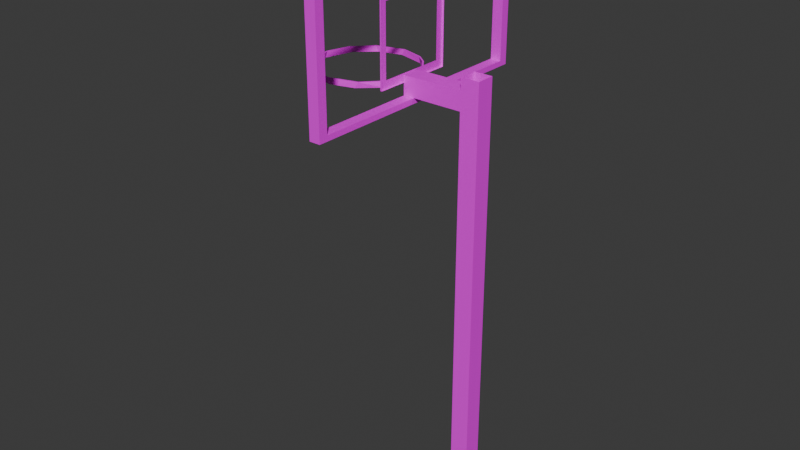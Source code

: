 # Source: BasketballNetJoined.blend  (saved by Blender 4.0.36; exported with 4.5.12 LTS)
import bpy
from mathutils import Matrix  # noqa: F401  (used for matrix-valued properties, if any)

bpy.ops.wm.read_factory_settings(use_empty=True)
scene = bpy.context.scene
scene.name = 'Scene'

# ---- collections
col_collection = bpy.data.collections.new('Collection'); scene.collection.children.link(col_collection)

# ---- images (referenced by path relative to the original .blend; pixels are not part of the script)
import os
ASSET_DIR = os.environ.get("B2B_ASSET_DIR", "")  # directory of the original .blend (textures are referenced by path, not embedded)
HERE = os.path.dirname(os.path.abspath(__file__))  # packed textures are extracted next to this script under _unpacked/

def load_image(name, relpath, width, height, colorspace="sRGB"):
    """Load a texture the original file referenced (path relative to the .blend, or extracted next to this script)."""
    p = next((c for c in (os.path.join(HERE, relpath), os.path.join(ASSET_DIR, relpath)) if relpath and os.path.exists(c)), "")
    if p:
        img = bpy.data.images.load(p, check_existing=True)
        img.name = name
    else:  # same state as the original file: an image datablock whose file is absent (Cycles renders it pink)
        img = bpy.data.images.new(name, width, height)
        img.source = "FILE"
        img.filepath = "//" + (relpath or name)
    img.colorspace_settings.name = colorspace
    return img
img_coloratlas1_png = load_image('ColorAtlas1.png', 'ColorAtlas1.png', 1024, 1024, 'sRGB')

# ---- materials (node trees are filled in below, after node groups)
mat_material_001 = bpy.data.materials.new('Material.001')
mat_material_001.use_transparent_shadow = False

# ---- material node trees
mat_material_001.use_nodes = True; mat_material_001.node_tree.nodes.clear()
_N = mat_material_001.node_tree.nodes; _L = mat_material_001.node_tree.links
n0 = _N.new('ShaderNodeBsdfPrincipled'); n0.name = 'Principled BSDF'; n0.location = (10, 300)
n0.inputs[3].default_value = 1.45
n1 = _N.new('ShaderNodeOutputMaterial'); n1.name = 'Material Output'; n1.location = (300, 300)
n2 = _N.new('ShaderNodeTexImage'); n2.name = 'Image Texture'; n2.location = (-280, 275)
n2.image = img_coloratlas1_png
_L.new(n0.outputs[0], n1.inputs[0])
_L.new(n2.outputs[0], n0.inputs[0])
n1.is_active_output = True

# ---- world
world_world = bpy.data.worlds.new('World'); scene.world = world_world
world_world.use_nodes = True; world_world.node_tree.nodes.clear()
_N = world_world.node_tree.nodes; _L = world_world.node_tree.links
n0 = _N.new('ShaderNodeOutputWorld'); n0.name = 'World Output'; n0.location = (300, 300)
n1 = _N.new('ShaderNodeBackground'); n1.name = 'Background'; n1.location = (10, 300)
n1.inputs[0].default_value = (0.05088, 0.05088, 0.05088, 1.0)
_L.new(n1.outputs[0], n0.inputs[0])
n0.is_active_output = True
world_world.color = (0.05088, 0.05088, 0.05088)
world_world.use_sun_shadow = False
world_world.sun_shadow_jitter_overblur = 0.0

# ---- meshes
me_cube_001 = bpy.data.meshes.new('Cube.001')
me_cube_001.from_pydata([(-1.0, -0.9309, -0.9309), (-1.0, -1.0, 1.0), (-1.0, 0.9309, -0.9309), (-1.0, 1.0, 1.0), (1.0, -0.9296, -0.9296), (1.0, -1.0, 1.0), (1.0, 0.9296, -0.9296), (1.0, 1.0, 1.0), (-1.0, 1.0, -1.0), (-1.0, -1.0, -1.0), (-1.0, 0.9309, 0.9309), (-1.0, -0.9309, 0.9309), (1.0, 1.0, -1.0), (1.0, 0.9296, 0.9296), (1.0, -1.0, -1.0), (1.0, -0.9296, 0.9296), (10.03, -0.07727, -6.462), (10.03, -0.07727, -0.5222), (10.03, 0.06815, -6.462), (10.03, 0.06815, -0.5222), (13.41, -0.07727, -6.462), (13.41, -0.07727, -0.5222), (13.41, 0.06815, -6.462), (13.41, 0.06815, -0.5222), (10.03, -0.004561, -6.462), (10.03, -0.004561, -0.5222), (10.03, -0.07727, -0.9294), (10.03, 0.06815, -0.9294), (13.41, 0.06815, -1.056), (13.41, -0.07727, -1.056), (10.03, -0.004561, -0.9294), (10.03, -0.07727, -0.6809), (10.03, 0.06815, -0.6809), (13.41, 0.06815, -0.6809), (13.41, -0.07727, -0.6809), (10.03, -0.004561, -0.6809), (-1.041, -0.004561, -0.6809), (-1.041, -0.07727, -0.6809), (-1.041, -0.004561, -0.9294), (-1.041, 0.06815, -0.9294), (-1.041, 0.06815, -0.6809), (-1.041, -0.07727, -0.9294), (-1.302, -0.248, -0.6702), (-1.302, -0.248, 0.2475), (-1.302, 0.2879, -0.6702), (-1.302, 0.2879, 0.2475), (-0.9592, -0.3072, -0.7716), (-0.9592, -0.3072, 0.3489), (-0.9592, 0.3471, -0.7716), (-0.9592, 0.3471, 0.3489), (-1.302, 0.3471, -0.7716), (-1.302, -0.3072, -0.7716), (-1.302, -0.3072, 0.3489), (-1.302, 0.3471, 0.3489), (-1.302, 0.1355, -0.7716), (-0.9592, 0.1355, -0.7716), (-1.302, 0.1146, -0.6702), (-1.302, -0.1121, -0.7716), (-1.302, -0.08823, -0.6702), (-0.9592, -0.1121, -0.7716), (-1.302, 0.1355, -0.7716), (-1.302, -0.1121, -0.7716), (-10.46, 0.4152, -0.7361), (-6.292, 0.3631, -0.7361), (-4.33, 0.2972, -0.7361), (-2.65, 0.2007, -0.7361), (-1.59, 0.01375, -0.7361), (-2.8, -0.1658, -0.7361), (-5.822, -0.3076, -0.7361), (-10.91, -0.3682, -0.7361), (-15.08, -0.3161, -0.7361), (-18.38, -0.186, -0.7361), (-19.79, 0.03324, -0.7361), (-18.58, 0.2127, -0.7361), (-15.55, 0.3546, -0.7361), (-5.822, 0.3546, -0.8109), (-2.8, 0.2127, -0.8109), (-1.59, 0.03324, -0.8109), (-2.997, -0.186, -0.8109), (-6.292, -0.3161, -0.8109), (-10.46, -0.3682, -0.8109), (-15.55, -0.3076, -0.8109), (-18.58, -0.1658, -0.8109), (-19.79, 0.01375, -0.8109), (-18.38, 0.233, -0.8109), (-15.08, 0.3631, -0.8109), (-10.91, 0.4152, -0.8109), (-10.46, 0.4268, -0.7361), (-6.171, 0.3735, -0.7361), (-4.142, 0.3055, -0.7361), (-2.411, 0.2061, -0.7361), (-1.32, 0.01361, -0.7361), (-2.563, -0.1714, -0.7361), (-5.681, -0.3175, -0.7361), (-10.92, -0.3798, -0.7361), (-15.21, -0.3263, -0.7361), (-18.61, -0.1921, -0.7361), (-20.06, 0.03329, -0.7361), (-18.81, 0.2184, -0.7361), (-15.7, 0.3645, -0.7361), (-5.677, 0.3644, -0.8109), (-2.561, 0.2181, -0.8109), (-1.32, 0.0332, -0.8109), (-2.767, -0.1921, -0.8109), (-6.162, -0.3263, -0.8109), (-10.46, -0.3798, -0.8109), (-15.7, -0.3175, -0.8109), (-18.81, -0.1714, -0.8109), (-20.06, 0.0137, -0.8109), (-18.61, 0.2391, -0.8109), (-15.21, 0.3732, -0.8109), (-10.92, 0.4268, -0.8109)], [], [(8, 3, 7, 12), (0, 11, 15, 4), (14, 5, 1, 9), (8, 12, 14, 9), (0, 2, 8, 9), (11, 0, 9, 1), (10, 11, 1, 3), (2, 10, 3, 8), (13, 6, 12, 7), (6, 4, 14, 12), (15, 13, 7, 5), (4, 15, 5, 14), (11, 10, 13, 15), (2, 6, 13, 10), (2, 0, 4, 6), (35, 25, 19, 32), (32, 19, 23, 33), (33, 23, 21, 34), (34, 21, 17, 31), (31, 17, 25, 35), (16, 26, 30, 24), (20, 29, 26, 16), (22, 28, 29, 20), (18, 27, 28, 22), (24, 30, 27, 18), (27, 30, 38, 39), (29, 34, 31, 26), (28, 33, 34, 29), (27, 32, 33, 28), (30, 26, 41, 38), (26, 31, 37, 41), (31, 35, 36, 37), (40, 39, 38, 41, 37, 36), (32, 27, 39, 40), (35, 32, 40, 36), (50, 53, 49, 48), (46, 47, 52, 51), (57, 59, 46, 51), (56, 44, 50, 54), (43, 42, 51, 52), (45, 43, 52, 53), (44, 45, 53, 50), (58, 56, 54, 57), (50, 48, 55, 54), (42, 58, 57, 51), (54, 55, 59, 57), (54, 57, 61, 60), (68, 78, 79), (75, 63, 62, 86), (71, 81, 82), (74, 84, 85), (76, 65, 64, 75), (63, 75, 64), (77, 66, 65, 76), (78, 67, 66, 77), (80, 69, 68, 79), (67, 78, 68), (81, 70, 69, 80), (83, 72, 71, 82), (70, 81, 71), (84, 73, 72, 83), (86, 62, 74, 85), (73, 84, 74), (93, 104, 103), (100, 111, 87, 88), (96, 107, 106), (99, 110, 109), (101, 100, 89, 90), (88, 89, 100), (102, 101, 90, 91), (103, 102, 91, 92), (105, 104, 93, 94), (92, 93, 103), (106, 105, 94, 95), (108, 107, 96, 97), (95, 96, 106), (109, 108, 97, 98), (111, 110, 99, 87), (98, 99, 109), (75, 86, 111, 100), (62, 63, 88, 87), (63, 64, 89, 88), (76, 75, 100, 101), (64, 65, 90, 89), (77, 76, 101, 102), (65, 66, 91, 90), (78, 77, 102, 103), (66, 67, 92, 91), (67, 68, 93, 92), (79, 78, 103, 104), (80, 79, 104, 105), (68, 69, 94, 93), (81, 80, 105, 106), (69, 70, 95, 94), (70, 71, 96, 95), (82, 81, 106, 107), (83, 82, 107, 108), (71, 72, 97, 96), (84, 83, 108, 109), (72, 73, 98, 97), (73, 74, 99, 98), (85, 84, 109, 110), (86, 85, 110, 111), (74, 62, 87, 99)])
_uv = me_cube_001.uv_layers.new(name='UVMap')
_uv.uv.foreach_set('vector', [0.2988, 0.6221, 0.3154, 0.6221, 0.3154, 0.6387, 0.2988, 0.6387, 0.2994, 0.6062, 0.3148, 0.6062, 0.3148, 0.6546, 0.2994, 0.6546, 0.2988, 0.6552, 0.3154, 0.6552, 0.3154, 0.6717, 0.2988, 0.6717, 0.2823, 0.6387, 0.2988, 0.6387, 0.2988, 0.6552, 0.2823, 0.6552, 0.2994, 0.6062, 0.2994, 0.6216, 0.2988, 0.6221, 0.2988, 0.6056, 0.3148, 0.6062, 0.2994, 0.6062, 0.2988, 0.6056, 0.3154, 0.6056, 0.3148, 0.6216, 0.3148, 0.6062, 0.3154, 0.6056, 0.3154, 0.6221, 0.2994, 0.6216, 0.3148, 0.6216, 0.3154, 0.6221, 0.2988, 0.6221, 0.3148, 0.6393, 0.2994, 0.6393, 0.2988, 0.6387, 0.3154, 0.6387, 0.2994, 0.6393, 0.2994, 0.6546, 0.2988, 0.6552, 0.2988, 0.6387, 0.3148, 0.6546, 0.3148, 0.6393, 0.3154, 0.6387, 0.3154, 0.6552, 0.2994, 0.6546, 0.3148, 0.6546, 0.3154, 0.6552, 0.2988, 0.6552, 0.3148, 0.6062, 0.3148, 0.6216, 0.3148, 0.6393, 0.3148, 0.6546, 0.2994, 0.6216, 0.2994, 0.6393, 0.3148, 0.6393, 0.3148, 0.6216, 0.2994, 0.6216, 0.2994, 0.6062, 0.2994, 0.6546, 0.2994, 0.6393, 0.2914, 0.2742, 0.2992, 0.2742, 0.2992, 0.298, 0.2914, 0.298, 0.2914, 0.298, 0.2992, 0.298, 0.2992, 0.3457, 0.2914, 0.3457, 0.2914, 0.3457, 0.2992, 0.3457, 0.2992, 0.3934, 0.2914, 0.3934, 0.2914, 0.3934, 0.2992, 0.3934, 0.2992, 0.4411, 0.2914, 0.4411, 0.2914, 0.2503, 0.2992, 0.2503, 0.2992, 0.2742, 0.2914, 0.2742, 0.2515, 0.2503, 0.2884, 0.2503, 0.2884, 0.2742, 0.2515, 0.2742, 0.2515, 0.3934, 0.2884, 0.3934, 0.2884, 0.4411, 0.2515, 0.4411, 0.2515, 0.3457, 0.2884, 0.3457, 0.2884, 0.3934, 0.2515, 0.3934, 0.2515, 0.298, 0.2884, 0.298, 0.2884, 0.3457, 0.2515, 0.3457, 0.2515, 0.2742, 0.2884, 0.2742, 0.2884, 0.298, 0.2515, 0.298, 0.2884, 0.298, 0.2884, 0.2742, 0.2884, 0.2742, 0.2884, 0.298, 0.2884, 0.3934, 0.2914, 0.3934, 0.2914, 0.4411, 0.2884, 0.4411, 0.2884, 0.3457, 0.2914, 0.3457, 0.2914, 0.3934, 0.2884, 0.3934, 0.2884, 0.298, 0.2914, 0.298, 0.2914, 0.3457, 0.2884, 0.3457, 0.2884, 0.2742, 0.2884, 0.2503, 0.2884, 0.2503, 0.2884, 0.2742, 0.2884, 0.4411, 0.2914, 0.4411, 0.2914, 0.4411, 0.2884, 0.4411, 0.2914, 0.2503, 0.2914, 0.2742, 0.2914, 0.2742, 0.2914, 0.2503, 0.4802, 0.9637, 0.4821, 0.9637, 0.4821, 0.979, 0.4821, 0.9943, 0.4802, 0.9943, 0.4802, 0.979, 0.2914, 0.298, 0.2884, 0.298, 0.2884, 0.298, 0.2914, 0.298, 0.2914, 0.2742, 0.2914, 0.298, 0.2914, 0.298, 0.2914, 0.2742, 0.3188, 0.774, 0.3197, 0.774, 0.3197, 0.7749, 0.3188, 0.7749, 0.3164, 0.7694, 0.3221, 0.7694, 0.3221, 0.775, 0.3164, 0.775, 0.3107, 0.7677, 0.3164, 0.7677, 0.3164, 0.7694, 0.3107, 0.7694, 0.3169, 0.756, 0.3169, 0.7575, 0.3164, 0.758, 0.3164, 0.7562, 0.3216, 0.7528, 0.3169, 0.7528, 0.3164, 0.7523, 0.3221, 0.7523, 0.3216, 0.7575, 0.3216, 0.7528, 0.3221, 0.7523, 0.3221, 0.758, 0.3169, 0.7575, 0.3216, 0.7575, 0.3221, 0.758, 0.3164, 0.758, 0.3169, 0.7542, 0.3169, 0.756, 0.3164, 0.7562, 0.3164, 0.754, 0.3107, 0.7637, 0.3164, 0.7637, 0.3164, 0.7655, 0.3107, 0.7655, 0.3169, 0.7528, 0.3169, 0.7542, 0.3164, 0.754, 0.3164, 0.7523, 0.3107, 0.7655, 0.3164, 0.7655, 0.3164, 0.7677, 0.3107, 0.7677, 0.3164, 0.7562, 0.3164, 0.754, 0.3164, 0.754, 0.3164, 0.7562, 0.5028, 0.9918, 0.505, 0.9761, 0.5025, 0.9761, 0.5129, 0.9761, 0.5132, 0.9918, 0.5154, 0.9918, 0.5153, 0.9761, 0.495, 0.9918, 0.4972, 0.9761, 0.4947, 0.9761, 0.4871, 0.9918, 0.4893, 0.9761, 0.4868, 0.9761, 0.5104, 0.9761, 0.5102, 0.9918, 0.5118, 0.9918, 0.5129, 0.9761, 0.5132, 0.9918, 0.5129, 0.9761, 0.5118, 0.9918, 0.508, 0.9761, 0.5077, 0.9918, 0.5102, 0.9918, 0.5104, 0.9761, 0.505, 0.9761, 0.5053, 0.9918, 0.5077, 0.9918, 0.508, 0.9761, 0.5001, 0.9761, 0.4999, 0.9918, 0.5028, 0.9918, 0.5025, 0.9761, 0.5053, 0.9918, 0.505, 0.9761, 0.5028, 0.9918, 0.4972, 0.9761, 0.4975, 0.9918, 0.4999, 0.9918, 0.5001, 0.9761, 0.4923, 0.9761, 0.492, 0.9918, 0.495, 0.9918, 0.4947, 0.9761, 0.4975, 0.9918, 0.4972, 0.9761, 0.495, 0.9918, 0.4893, 0.9761, 0.4896, 0.9918, 0.492, 0.9918, 0.4923, 0.9761, 0.4846, 0.9761, 0.4847, 0.9918, 0.4871, 0.9918, 0.4868, 0.9761, 0.4896, 0.9918, 0.4893, 0.9761, 0.4871, 0.9918, 0.5028, 0.9918, 0.5025, 0.9761, 0.505, 0.9761, 0.5129, 0.9761, 0.5153, 0.9761, 0.5154, 0.9918, 0.5132, 0.9918, 0.495, 0.9918, 0.4947, 0.9761, 0.4972, 0.9761, 0.4871, 0.9918, 0.4868, 0.9761, 0.4893, 0.9761, 0.5104, 0.9761, 0.5129, 0.9761, 0.5118, 0.9918, 0.5102, 0.9918, 0.5132, 0.9918, 0.5118, 0.9918, 0.5129, 0.9761, 0.508, 0.9761, 0.5104, 0.9761, 0.5102, 0.9918, 0.5077, 0.9918, 0.505, 0.9761, 0.508, 0.9761, 0.5077, 0.9918, 0.5053, 0.9918, 0.5001, 0.9761, 0.5025, 0.9761, 0.5028, 0.9918, 0.4999, 0.9918, 0.5053, 0.9918, 0.5028, 0.9918, 0.505, 0.9761, 0.4972, 0.9761, 0.5001, 0.9761, 0.4999, 0.9918, 0.4975, 0.9918, 0.4923, 0.9761, 0.4947, 0.9761, 0.495, 0.9918, 0.492, 0.9918, 0.4975, 0.9918, 0.495, 0.9918, 0.4972, 0.9761, 0.4893, 0.9761, 0.4923, 0.9761, 0.492, 0.9918, 0.4896, 0.9918, 0.4846, 0.9761, 0.4868, 0.9761, 0.4871, 0.9918, 0.4847, 0.9918, 0.4896, 0.9918, 0.4871, 0.9918, 0.4893, 0.9761, 0.5129, 0.9761, 0.5153, 0.9761, 0.5153, 0.9761, 0.5129, 0.9761, 0.5154, 0.9918, 0.5132, 0.9918, 0.5132, 0.9918, 0.5154, 0.9918, 0.5132, 0.9918, 0.5118, 0.9918, 0.5118, 0.9918, 0.5132, 0.9918, 0.5104, 0.9761, 0.5129, 0.9761, 0.5129, 0.9761, 0.5104, 0.9761, 0.5118, 0.9918, 0.5102, 0.9918, 0.5102, 0.9918, 0.5118, 0.9918, 0.508, 0.9761, 0.5104, 0.9761, 0.5104, 0.9761, 0.508, 0.9761, 0.5102, 0.9918, 0.5077, 0.9918, 0.5077, 0.9918, 0.5102, 0.9918, 0.505, 0.9761, 0.508, 0.9761, 0.508, 0.9761, 0.505, 0.9761, 0.5077, 0.9918, 0.5053, 0.9918, 0.5053, 0.9918, 0.5077, 0.9918, 0.5053, 0.9918, 0.5028, 0.9918, 0.5028, 0.9918, 0.5053, 0.9918, 0.5025, 0.9761, 0.505, 0.9761, 0.505, 0.9761, 0.5025, 0.9761, 0.5001, 0.9761, 0.5025, 0.9761, 0.5025, 0.9761, 0.5001, 0.9761, 0.5028, 0.9918, 0.4999, 0.9918, 0.4999, 0.9918, 0.5028, 0.9918, 0.4972, 0.9761, 0.5001, 0.9761, 0.5001, 0.9761, 0.4972, 0.9761, 0.4999, 0.9918, 0.4975, 0.9918, 0.4975, 0.9918, 0.4999, 0.9918, 0.4975, 0.9918, 0.495, 0.9918, 0.495, 0.9918, 0.4975, 0.9918, 0.4947, 0.9761, 0.4972, 0.9761, 0.4972, 0.9761, 0.4947, 0.9761, 0.4923, 0.9761, 0.4947, 0.9761, 0.4947, 0.9761, 0.4923, 0.9761, 0.495, 0.9918, 0.492, 0.9918, 0.492, 0.9918, 0.495, 0.9918, 0.4893, 0.9761, 0.4923, 0.9761, 0.4923, 0.9761, 0.4893, 0.9761, 0.492, 0.9918, 0.4896, 0.9918, 0.4896, 0.9918, 0.492, 0.9918, 0.4896, 0.9918, 0.4871, 0.9918, 0.4871, 0.9918, 0.4896, 0.9918, 0.4868, 0.9761, 0.4893, 0.9761, 0.4893, 0.9761, 0.4868, 0.9761, 0.4846, 0.9761, 0.4868, 0.9761, 0.4868, 0.9761, 0.4846, 0.9761, 0.4871, 0.9918, 0.4847, 0.9918, 0.4847, 0.9918, 0.4871, 0.9918])
_uv.active_render = True
_uv = me_cube_001.uv_layers.new(name='UVLightMap')
_uv.uv.foreach_set('vector', [0.7708, 0.0003, 0.5786, 0.0003, 0.5786, 0.1997, 0.7708, 0.1997, 0.578, 0.4003, 0.3858, 0.4003, 0.3858, 0.5997, 0.578, 0.5997, 0.578, 0.2003, 0.3858, 0.2003, 0.3858, 0.3997, 0.578, 0.3997, 0.578, 0.0003, 0.3858, 0.0003, 0.3858, 0.1997, 0.578, 0.1997, 0.675, 0.9809, 0.8672, 0.9809, 0.8672, 0.9753, 0.675, 0.9753, 0.9816, 0.9997, 0.9816, 0.8003, 0.9762, 0.8003, 0.9762, 0.9997, 0.5786, 0.9934, 0.7708, 0.9934, 0.7708, 0.9878, 0.5786, 0.9878, 0.9997, 0.1997, 0.9997, 0.0003, 0.9943, 0.0003, 0.9943, 0.1997, 0.3858, 0.9934, 0.578, 0.9934, 0.578, 0.9878, 0.3858, 0.9878, 0.9937, 0.7997, 0.9937, 0.6003, 0.9883, 0.6003, 0.9883, 0.7997, 0.675, 0.9872, 0.8672, 0.9872, 0.8672, 0.9816, 0.675, 0.9816, 0.9937, 0.5997, 0.9937, 0.4003, 0.9883, 0.4003, 0.9883, 0.5997, 0.578, 0.6003, 0.3858, 0.6003, 0.3858, 0.7997, 0.578, 0.7997, 0.7708, 0.4003, 0.5786, 0.4003, 0.5786, 0.5997, 0.7708, 0.5997, 0.7708, 0.2003, 0.5786, 0.2003, 0.5786, 0.3997, 0.7708, 0.3997, 0.8913, 0.8122, 0.8913, 0.8003, 0.8858, 0.8003, 0.8858, 0.8122, 0.7708, 0.9122, 0.7708, 0.9003, 0.3858, 0.9003, 0.3858, 0.9122, 0.9033, 0.8128, 0.8919, 0.8128, 0.8919, 0.8247, 0.9033, 0.8247, 0.9515, 0.4003, 0.9401, 0.4003, 0.9401, 0.7997, 0.9515, 0.7997, 0.8852, 0.8122, 0.8852, 0.8003, 0.8798, 0.8003, 0.8798, 0.8122, 0.0003, 0.9684, 0.3852, 0.9684, 0.3852, 0.9628, 0.0003, 0.9628, 0.3852, 0.4003, 0.0003, 0.4003, 0.0003, 0.7997, 0.3852, 0.7997, 0.9756, 0.3997, 0.9756, 0.0003, 0.9642, 0.0003, 0.9642, 0.3997, 0.3852, 0.0003, 0.0003, 0.0003, 0.0003, 0.3997, 0.3852, 0.3997, 0.0003, 0.9622, 0.3852, 0.9622, 0.3852, 0.9566, 0.0003, 0.9566, 0.9816, 0.4003, 0.9762, 0.4003, 0.9762, 0.7997, 0.9816, 0.7997, 0.3852, 0.9247, 0.3852, 0.9003, 0.0003, 0.9003, 0.0003, 0.9247, 0.9274, 0.8247, 0.9274, 0.8003, 0.916, 0.8003, 0.916, 0.8247, 0.9636, 0.0003, 0.9401, 0.0003, 0.9401, 0.3997, 0.9636, 0.3997, 0.7708, 0.9559, 0.7708, 0.9503, 0.3858, 0.9503, 0.3858, 0.9559, 0.9395, 0.4003, 0.916, 0.4003, 0.916, 0.7997, 0.9395, 0.7997, 0.3852, 0.9559, 0.3852, 0.9503, 0.0003, 0.9503, 0.0003, 0.9559, 0.9039, 0.8003, 0.9154, 0.8003, 0.9154, 0.8125, 0.9154, 0.8247, 0.9039, 0.8247, 0.9039, 0.8125, 0.9395, 0.0003, 0.916, 0.0003, 0.916, 0.3997, 0.9395, 0.3997, 0.7708, 0.9497, 0.7708, 0.9441, 0.3858, 0.9441, 0.3858, 0.9497, 0.9033, 0.9497, 0.9033, 0.8503, 0.8798, 0.8503, 0.8798, 0.9497, 0.7714, 0.9497, 0.8672, 0.9497, 0.8672, 0.9253, 0.7714, 0.9253, 0.9033, 0.8497, 0.9033, 0.8253, 0.8919, 0.8253, 0.8919, 0.8497, 0.8913, 0.8128, 0.8798, 0.8128, 0.8798, 0.8247, 0.8913, 0.8247, 0.9937, 0.9997, 0.9937, 0.9003, 0.9822, 0.9003, 0.9822, 0.9997, 0.8798, 0.9622, 0.9274, 0.9622, 0.9274, 0.9503, 0.8798, 0.9503, 0.9937, 0.8997, 0.9937, 0.8003, 0.9822, 0.8003, 0.9822, 0.8997, 0.8913, 0.8497, 0.8913, 0.8253, 0.8798, 0.8253, 0.8798, 0.8497, 0.9033, 0.9628, 0.8798, 0.9628, 0.8798, 0.9872, 0.9033, 0.9872, 0.9033, 0.8003, 0.8919, 0.8003, 0.8919, 0.8122, 0.9033, 0.8122, 0.9274, 0.8253, 0.9039, 0.8253, 0.9039, 0.8497, 0.9274, 0.8497, 0.9039, 0.9638, 0.9274, 0.9638, 0.9274, 0.9628, 0.9039, 0.9628, 0.7708, 0.7497, 0.5789, 0.7497, 0.7708, 0.7006, 0.8672, 0.2003, 0.8196, 0.2003, 0.8196, 0.5997, 0.8672, 0.5997, 0.8913, 0.7997, 0.8913, 0.6006, 0.8681, 0.7997, 0.7708, 0.7997, 0.5789, 0.7997, 0.7708, 0.7506, 0.7708, 0.6997, 0.7708, 0.6003, 0.5786, 0.6003, 0.5786, 0.6997, 0.7717, 0.8997, 0.819, 0.8997, 0.819, 0.8006, 0.9756, 0.9003, 0.9642, 0.9003, 0.9642, 0.9997, 0.9756, 0.9997, 0.6744, 0.9872, 0.6744, 0.9753, 0.5786, 0.9753, 0.5786, 0.9872, 0.819, 0.0003, 0.7714, 0.0003, 0.7714, 0.3997, 0.819, 0.3997, 0.1925, 0.9256, 0.1925, 0.9497, 0.0006001, 0.9497, 0.7708, 0.8497, 0.7708, 0.8003, 0.3858, 0.8003, 0.3858, 0.8497, 0.9756, 0.8003, 0.9642, 0.8003, 0.9642, 0.8997, 0.9756, 0.8997, 0.5786, 0.7494, 0.5786, 0.7003, 0.7705, 0.7003, 0.1925, 0.9934, 0.1925, 0.9816, 0.09669, 0.9816, 0.09669, 0.9934, 0.819, 0.4003, 0.7714, 0.4003, 0.7714, 0.7997, 0.819, 0.7997, 0.891, 0.6003, 0.8678, 0.6003, 0.8678, 0.7994, 0.5786, 0.7503, 0.5786, 0.7994, 0.7705, 0.7503, 0.0003, 0.8997, 0.3852, 0.8997, 0.3852, 0.8503, 0.0003, 0.8503, 0.3852, 0.9497, 0.3852, 0.9256, 0.1934, 0.9497, 0.8672, 0.7997, 0.8199, 0.7997, 0.8672, 0.6006, 0.9154, 0.1997, 0.9154, 0.0003, 0.8196, 0.0003, 0.8196, 0.1997, 0.8187, 0.8003, 0.7714, 0.8994, 0.7714, 0.8003, 0.4822, 0.9872, 0.578, 0.9872, 0.578, 0.9753, 0.4822, 0.9753, 0.9636, 0.9997, 0.9636, 0.9003, 0.9521, 0.9003, 0.9521, 0.9997, 0.0003, 0.8497, 0.3852, 0.8497, 0.3852, 0.8003, 0.0003, 0.8003, 0.0003, 0.9494, 0.1922, 0.9253, 0.0003, 0.9253, 0.9154, 0.5997, 0.9154, 0.2003, 0.8678, 0.2003, 0.8678, 0.5997, 0.3858, 0.9872, 0.4816, 0.9872, 0.4816, 0.9753, 0.3858, 0.9753, 0.8669, 0.6003, 0.8196, 0.7994, 0.8196, 0.6003, 0.9515, 0.9997, 0.9515, 0.9003, 0.9401, 0.9003, 0.9401, 0.9997, 0.3858, 0.8997, 0.7708, 0.8997, 0.7708, 0.8503, 0.3858, 0.8503, 0.1931, 0.9494, 0.3849, 0.9253, 0.1931, 0.9253, 0.9877, 0.7997, 0.9877, 0.4003, 0.9822, 0.4003, 0.9822, 0.7997, 0.3858, 0.9684, 0.7708, 0.9684, 0.7708, 0.9628, 0.3858, 0.9628, 0.9395, 0.9997, 0.9395, 0.8003, 0.928, 0.8003, 0.928, 0.9997, 0.5786, 0.9372, 0.7708, 0.9372, 0.7708, 0.9253, 0.5786, 0.9253, 0.9154, 0.7997, 0.9154, 0.6003, 0.8919, 0.6003, 0.8919, 0.7997, 0.7714, 0.9747, 0.8672, 0.9747, 0.8672, 0.9503, 0.7714, 0.9503, 0.9274, 0.9497, 0.9274, 0.8503, 0.9039, 0.8503, 0.9039, 0.9497, 0.0003, 0.9934, 0.09609, 0.9934, 0.09609, 0.9691, 0.0003, 0.9691, 0.9636, 0.8997, 0.9636, 0.8003, 0.9401, 0.8003, 0.9401, 0.8997, 0.09669, 0.9809, 0.2889, 0.9809, 0.2889, 0.9691, 0.09669, 0.9691, 0.9756, 0.7997, 0.9756, 0.4003, 0.9642, 0.4003, 0.9642, 0.7997, 0.3858, 0.9747, 0.7708, 0.9747, 0.7708, 0.9691, 0.3858, 0.9691, 0.9877, 0.3997, 0.9877, 0.0003, 0.9822, 0.0003, 0.9822, 0.3997, 0.3858, 0.9622, 0.7708, 0.9622, 0.7708, 0.9566, 0.3858, 0.9566, 0.9816, 0.3997, 0.9816, 0.0003, 0.9762, 0.0003, 0.9762, 0.3997, 0.3858, 0.9247, 0.7708, 0.9247, 0.7708, 0.9128, 0.3858, 0.9128, 0.8792, 0.9997, 0.8792, 0.8003, 0.8678, 0.8003, 0.8678, 0.9997, 0.7714, 0.9247, 0.8672, 0.9247, 0.8672, 0.9003, 0.7714, 0.9003, 0.8672, 0.8997, 0.8672, 0.8003, 0.8437, 0.8003, 0.8437, 0.8997, 0.2895, 0.9934, 0.3852, 0.9934, 0.3852, 0.9691, 0.2895, 0.9691, 0.8431, 0.8997, 0.8431, 0.8003, 0.8196, 0.8003, 0.8196, 0.8997, 0.3858, 0.9372, 0.578, 0.9372, 0.578, 0.9253, 0.3858, 0.9253, 0.9636, 0.7997, 0.9636, 0.4003, 0.9521, 0.4003, 0.9521, 0.7997, 0.3858, 0.9434, 0.7708, 0.9434, 0.7708, 0.9378, 0.3858, 0.9378, 0.9937, 0.3997, 0.9937, 0.0003, 0.9883, 0.0003, 0.9883, 0.3997])
me_cube_001.materials.append(mat_material_001)
me_cube_001.update()

# ---- objects
ob_basketballnet = bpy.data.objects.new('BasketballNet', me_cube_001)

# ---- transforms, parenting, visibility, modifiers, constraints
ob_basketballnet.location = (-1.207, -0.04781, 8.795)
ob_basketballnet.scale = (0.103, 2.392, 1.397)

# ---- collection membership
col_collection.objects.link(ob_basketballnet)

# ---- scene / render settings (as saved in the file)
scene.frame_start = 1; scene.frame_end = 250; scene.frame_set(1)
scene.render.engine = 'BLENDER_EEVEE_NEXT'
scene.cycles.sampling_pattern = 'TABULATED_SOBOL'
bpy.context.view_layer.update()

# ---- added for rendering (the .blend has no active camera and no usable light): camera, sun
cam_auto = bpy.data.cameras.new('AutoCamera')
cam_auto.lens = 50.0
cam_auto.sensor_width = 36.0
cam_auto.clip_end = 1000.0
ob_auto_camera = bpy.data.objects.new('AutoCamera', cam_auto)
scene.collection.objects.link(ob_auto_camera)
ob_auto_camera.location = (9.53261, -13.346, 13.845)
ob_auto_camera.rotation_euler = (1.09748, -7.21219e-08, 0.694738)
scene.camera = ob_auto_camera
light_auto_sun = bpy.data.lights.new('AutoSun', 'SUN')
light_auto_sun.energy = 3.0
light_auto_sun.angle = 0.0523599
ob_auto_sun = bpy.data.objects.new('AutoSun', light_auto_sun)
scene.collection.objects.link(ob_auto_sun)
ob_auto_sun.rotation_euler = (0.872665, 0.174533, 0.523599)
bpy.context.view_layer.update()
